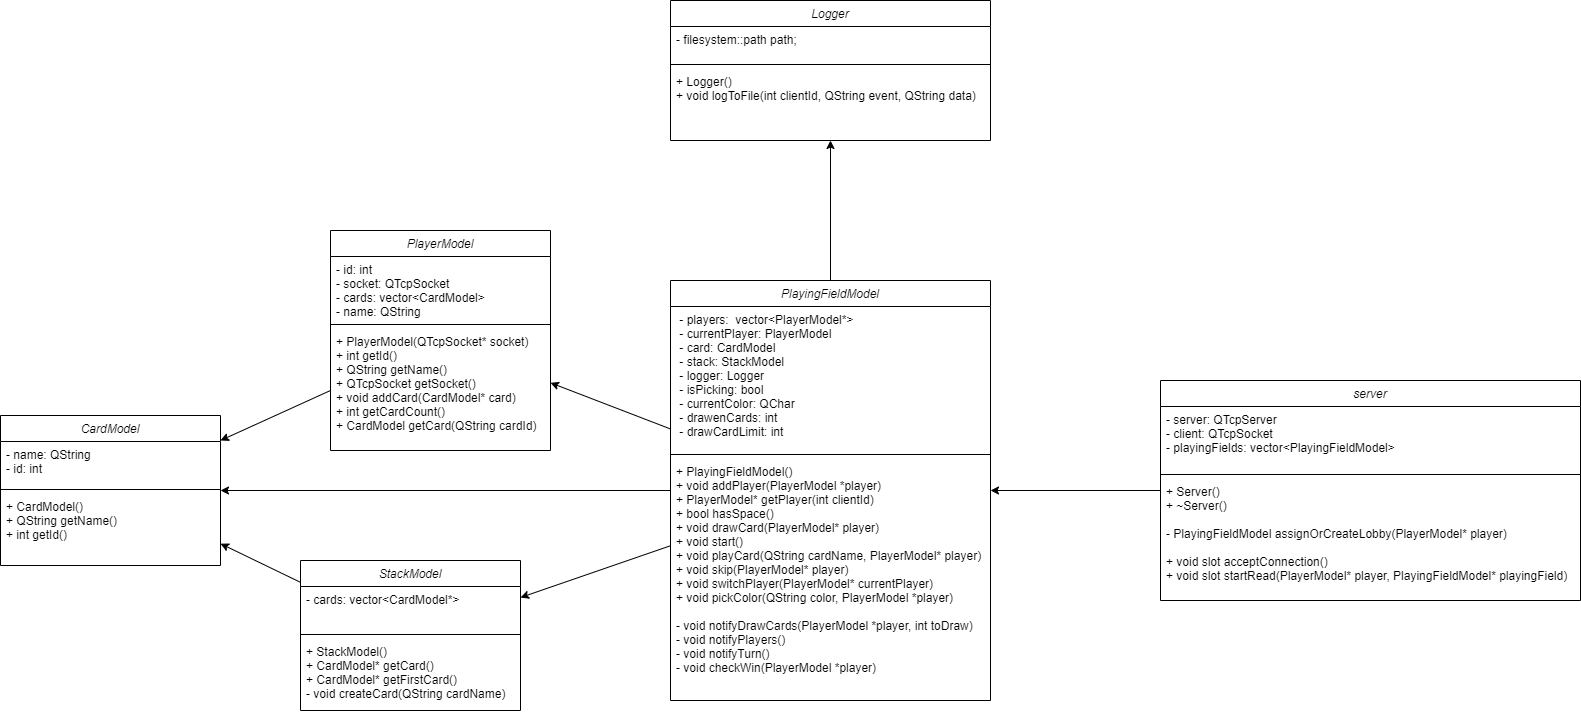

The diagram above was exported from draw.io. Its source (the exported page's mxGraphModel, read from the mxfile embedded in the PNG):
<mxGraphModel dx="4750" dy="1309" grid="1" gridSize="10" guides="1" tooltips="1" connect="1" arrows="1" fold="1" page="1" pageScale="1" pageWidth="827" pageHeight="1169" math="0" shadow="0">
  <root>
    <mxCell id="WIyWlLk6GJQsqaUBKTNV-0" />
    <mxCell id="WIyWlLk6GJQsqaUBKTNV-1" parent="WIyWlLk6GJQsqaUBKTNV-0" />
    <mxCell id="hhlgXzaKitw-Tt_cZ-cd-0" value="CardModel" style="swimlane;fontStyle=2;align=center;verticalAlign=top;childLayout=stackLayout;horizontal=1;startSize=26;horizontalStack=0;resizeParent=1;resizeLast=0;collapsible=1;marginBottom=0;rounded=0;shadow=0;strokeWidth=1;" vertex="1" parent="WIyWlLk6GJQsqaUBKTNV-1">
      <mxGeometry x="-2190" y="905" width="220" height="150" as="geometry">
        <mxRectangle x="230" y="140" width="160" height="26" as="alternateBounds" />
      </mxGeometry>
    </mxCell>
    <mxCell id="hhlgXzaKitw-Tt_cZ-cd-1" value="- name: QString&#10;- id: int" style="text;align=left;verticalAlign=top;spacingLeft=4;spacingRight=4;overflow=hidden;rotatable=0;points=[[0,0.5],[1,0.5]];portConstraint=eastwest;" vertex="1" parent="hhlgXzaKitw-Tt_cZ-cd-0">
      <mxGeometry y="26" width="220" height="44" as="geometry" />
    </mxCell>
    <mxCell id="hhlgXzaKitw-Tt_cZ-cd-2" value="" style="line;html=1;strokeWidth=1;align=left;verticalAlign=middle;spacingTop=-1;spacingLeft=3;spacingRight=3;rotatable=0;labelPosition=right;points=[];portConstraint=eastwest;" vertex="1" parent="hhlgXzaKitw-Tt_cZ-cd-0">
      <mxGeometry y="70" width="220" height="8" as="geometry" />
    </mxCell>
    <mxCell id="hhlgXzaKitw-Tt_cZ-cd-3" value="+ CardModel()&#10;+ QString getName()&#10;+ int getId()" style="text;align=left;verticalAlign=top;spacingLeft=4;spacingRight=4;overflow=hidden;rotatable=0;points=[[0,0.5],[1,0.5]];portConstraint=eastwest;" vertex="1" parent="hhlgXzaKitw-Tt_cZ-cd-0">
      <mxGeometry y="78" width="220" height="62" as="geometry" />
    </mxCell>
    <mxCell id="hhlgXzaKitw-Tt_cZ-cd-4" value="PlayerModel" style="swimlane;fontStyle=2;align=center;verticalAlign=top;childLayout=stackLayout;horizontal=1;startSize=26;horizontalStack=0;resizeParent=1;resizeLast=0;collapsible=1;marginBottom=0;rounded=0;shadow=0;strokeWidth=1;" vertex="1" parent="WIyWlLk6GJQsqaUBKTNV-1">
      <mxGeometry x="-1860" y="720" width="220" height="220" as="geometry">
        <mxRectangle x="230" y="140" width="160" height="26" as="alternateBounds" />
      </mxGeometry>
    </mxCell>
    <mxCell id="hhlgXzaKitw-Tt_cZ-cd-5" value="- id: int&#10;- socket: QTcpSocket&#10;- cards: vector&lt;CardModel&gt;&#10;- name: QString" style="text;align=left;verticalAlign=top;spacingLeft=4;spacingRight=4;overflow=hidden;rotatable=0;points=[[0,0.5],[1,0.5]];portConstraint=eastwest;" vertex="1" parent="hhlgXzaKitw-Tt_cZ-cd-4">
      <mxGeometry y="26" width="220" height="64" as="geometry" />
    </mxCell>
    <mxCell id="hhlgXzaKitw-Tt_cZ-cd-6" value="" style="line;html=1;strokeWidth=1;align=left;verticalAlign=middle;spacingTop=-1;spacingLeft=3;spacingRight=3;rotatable=0;labelPosition=right;points=[];portConstraint=eastwest;" vertex="1" parent="hhlgXzaKitw-Tt_cZ-cd-4">
      <mxGeometry y="90" width="220" height="8" as="geometry" />
    </mxCell>
    <mxCell id="hhlgXzaKitw-Tt_cZ-cd-7" value="+ PlayerModel(QTcpSocket* socket)&#10;+ int getId()&#10;+ QString getName()&#10;+ QTcpSocket getSocket()&#10;+ void addCard(CardModel* card)&#10;+ int getCardCount()&#10;+ CardModel getCard(QString cardId)" style="text;align=left;verticalAlign=top;spacingLeft=4;spacingRight=4;overflow=hidden;rotatable=0;points=[[0,0.5],[1,0.5]];portConstraint=eastwest;" vertex="1" parent="hhlgXzaKitw-Tt_cZ-cd-4">
      <mxGeometry y="98" width="220" height="122" as="geometry" />
    </mxCell>
    <mxCell id="hhlgXzaKitw-Tt_cZ-cd-10" value="server" style="swimlane;fontStyle=2;align=center;verticalAlign=top;childLayout=stackLayout;horizontal=1;startSize=26;horizontalStack=0;resizeParent=1;resizeLast=0;collapsible=1;marginBottom=0;rounded=0;shadow=0;strokeWidth=1;" vertex="1" parent="WIyWlLk6GJQsqaUBKTNV-1">
      <mxGeometry x="-1030" y="870" width="420" height="220" as="geometry">
        <mxRectangle x="230" y="140" width="160" height="26" as="alternateBounds" />
      </mxGeometry>
    </mxCell>
    <mxCell id="hhlgXzaKitw-Tt_cZ-cd-11" value="- server: QTcpServer&#10;- client: QTcpSocket&#10;- playingFields: vector&lt;PlayingFieldModel&gt;" style="text;align=left;verticalAlign=top;spacingLeft=4;spacingRight=4;overflow=hidden;rotatable=0;points=[[0,0.5],[1,0.5]];portConstraint=eastwest;" vertex="1" parent="hhlgXzaKitw-Tt_cZ-cd-10">
      <mxGeometry y="26" width="420" height="64" as="geometry" />
    </mxCell>
    <mxCell id="hhlgXzaKitw-Tt_cZ-cd-12" value="" style="line;html=1;strokeWidth=1;align=left;verticalAlign=middle;spacingTop=-1;spacingLeft=3;spacingRight=3;rotatable=0;labelPosition=right;points=[];portConstraint=eastwest;" vertex="1" parent="hhlgXzaKitw-Tt_cZ-cd-10">
      <mxGeometry y="90" width="420" height="8" as="geometry" />
    </mxCell>
    <mxCell id="hhlgXzaKitw-Tt_cZ-cd-13" value="+ Server()&#10;+ ~Server()&#10;&#10;- PlayingFieldModel assignOrCreateLobby(PlayerModel* player)&#10;&#10;+ void slot acceptConnection()&#10;+ void slot startRead(PlayerModel* player, PlayingFieldModel* playingField)" style="text;align=left;verticalAlign=top;spacingLeft=4;spacingRight=4;overflow=hidden;rotatable=0;points=[[0,0.5],[1,0.5]];portConstraint=eastwest;" vertex="1" parent="hhlgXzaKitw-Tt_cZ-cd-10">
      <mxGeometry y="98" width="420" height="122" as="geometry" />
    </mxCell>
    <mxCell id="hhlgXzaKitw-Tt_cZ-cd-14" value="Logger" style="swimlane;fontStyle=2;align=center;verticalAlign=top;childLayout=stackLayout;horizontal=1;startSize=26;horizontalStack=0;resizeParent=1;resizeLast=0;collapsible=1;marginBottom=0;rounded=0;shadow=0;strokeWidth=1;" vertex="1" parent="WIyWlLk6GJQsqaUBKTNV-1">
      <mxGeometry x="-1520" y="490" width="320" height="140" as="geometry">
        <mxRectangle x="230" y="140" width="160" height="26" as="alternateBounds" />
      </mxGeometry>
    </mxCell>
    <mxCell id="hhlgXzaKitw-Tt_cZ-cd-15" value="- filesystem::path path;" style="text;align=left;verticalAlign=top;spacingLeft=4;spacingRight=4;overflow=hidden;rotatable=0;points=[[0,0.5],[1,0.5]];portConstraint=eastwest;" vertex="1" parent="hhlgXzaKitw-Tt_cZ-cd-14">
      <mxGeometry y="26" width="320" height="34" as="geometry" />
    </mxCell>
    <mxCell id="hhlgXzaKitw-Tt_cZ-cd-16" value="" style="line;html=1;strokeWidth=1;align=left;verticalAlign=middle;spacingTop=-1;spacingLeft=3;spacingRight=3;rotatable=0;labelPosition=right;points=[];portConstraint=eastwest;" vertex="1" parent="hhlgXzaKitw-Tt_cZ-cd-14">
      <mxGeometry y="60" width="320" height="8" as="geometry" />
    </mxCell>
    <mxCell id="hhlgXzaKitw-Tt_cZ-cd-17" value="+ Logger()&#10;+ void logToFile(int clientId, QString event, QString data)" style="text;align=left;verticalAlign=top;spacingLeft=4;spacingRight=4;overflow=hidden;rotatable=0;points=[[0,0.5],[1,0.5]];portConstraint=eastwest;" vertex="1" parent="hhlgXzaKitw-Tt_cZ-cd-14">
      <mxGeometry y="68" width="320" height="72" as="geometry" />
    </mxCell>
    <mxCell id="hhlgXzaKitw-Tt_cZ-cd-19" value="PlayingFieldModel" style="swimlane;fontStyle=2;align=center;verticalAlign=top;childLayout=stackLayout;horizontal=1;startSize=26;horizontalStack=0;resizeParent=1;resizeLast=0;collapsible=1;marginBottom=0;rounded=0;shadow=0;strokeWidth=1;" vertex="1" parent="WIyWlLk6GJQsqaUBKTNV-1">
      <mxGeometry x="-1520" y="770" width="320" height="420" as="geometry">
        <mxRectangle x="230" y="140" width="160" height="26" as="alternateBounds" />
      </mxGeometry>
    </mxCell>
    <mxCell id="hhlgXzaKitw-Tt_cZ-cd-20" value=" - players:  vector&lt;PlayerModel*&gt;&#10; - currentPlayer: PlayerModel&#10; - card: CardModel&#10; - stack: StackModel&#10; - logger: Logger&#10; - isPicking: bool&#10; - currentColor: QChar&#10; - drawenCards: int&#10; - drawCardLimit: int" style="text;align=left;verticalAlign=top;spacingLeft=4;spacingRight=4;overflow=hidden;rotatable=0;points=[[0,0.5],[1,0.5]];portConstraint=eastwest;" vertex="1" parent="hhlgXzaKitw-Tt_cZ-cd-19">
      <mxGeometry y="26" width="320" height="144" as="geometry" />
    </mxCell>
    <mxCell id="hhlgXzaKitw-Tt_cZ-cd-21" value="" style="line;html=1;strokeWidth=1;align=left;verticalAlign=middle;spacingTop=-1;spacingLeft=3;spacingRight=3;rotatable=0;labelPosition=right;points=[];portConstraint=eastwest;" vertex="1" parent="hhlgXzaKitw-Tt_cZ-cd-19">
      <mxGeometry y="170" width="320" height="8" as="geometry" />
    </mxCell>
    <mxCell id="hhlgXzaKitw-Tt_cZ-cd-22" value="+ PlayingFieldModel()&#10;+ void addPlayer(PlayerModel *player)&#10;+ PlayerModel* getPlayer(int clientId)&#10;+ bool hasSpace()&#10;+ void drawCard(PlayerModel* player)&#10;+ void start()&#10;+ void playCard(QString cardName, PlayerModel* player)&#10;+ void skip(PlayerModel* player)&#10;+ void switchPlayer(PlayerModel* currentPlayer)&#10;+ void pickColor(QString color, PlayerModel *player)&#10;&#10;- void notifyDrawCards(PlayerModel *player, int toDraw)&#10;- void notifyPlayers()&#10;- void notifyTurn()&#10;- void checkWin(PlayerModel *player)" style="text;align=left;verticalAlign=top;spacingLeft=4;spacingRight=4;overflow=hidden;rotatable=0;points=[[0,0.5],[1,0.5]];portConstraint=eastwest;" vertex="1" parent="hhlgXzaKitw-Tt_cZ-cd-19">
      <mxGeometry y="178" width="320" height="242" as="geometry" />
    </mxCell>
    <mxCell id="hhlgXzaKitw-Tt_cZ-cd-26" value="" style="endArrow=classic;html=1;rounded=0;" edge="1" parent="WIyWlLk6GJQsqaUBKTNV-1" source="hhlgXzaKitw-Tt_cZ-cd-10" target="hhlgXzaKitw-Tt_cZ-cd-19">
      <mxGeometry width="50" height="50" relative="1" as="geometry">
        <mxPoint x="-1200" y="1060" as="sourcePoint" />
        <mxPoint x="-1150" y="1010" as="targetPoint" />
      </mxGeometry>
    </mxCell>
    <mxCell id="hhlgXzaKitw-Tt_cZ-cd-27" value="" style="endArrow=classic;html=1;rounded=0;" edge="1" parent="WIyWlLk6GJQsqaUBKTNV-1" source="hhlgXzaKitw-Tt_cZ-cd-19" target="hhlgXzaKitw-Tt_cZ-cd-14">
      <mxGeometry width="50" height="50" relative="1" as="geometry">
        <mxPoint x="-1020" y="990" as="sourcePoint" />
        <mxPoint x="-1150" y="720" as="targetPoint" />
      </mxGeometry>
    </mxCell>
    <mxCell id="hhlgXzaKitw-Tt_cZ-cd-28" value="StackModel" style="swimlane;fontStyle=2;align=center;verticalAlign=top;childLayout=stackLayout;horizontal=1;startSize=26;horizontalStack=0;resizeParent=1;resizeLast=0;collapsible=1;marginBottom=0;rounded=0;shadow=0;strokeWidth=1;" vertex="1" parent="WIyWlLk6GJQsqaUBKTNV-1">
      <mxGeometry x="-1890" y="1050" width="220" height="150" as="geometry">
        <mxRectangle x="230" y="140" width="160" height="26" as="alternateBounds" />
      </mxGeometry>
    </mxCell>
    <mxCell id="hhlgXzaKitw-Tt_cZ-cd-29" value="- cards: vector&lt;CardModel*&gt;" style="text;align=left;verticalAlign=top;spacingLeft=4;spacingRight=4;overflow=hidden;rotatable=0;points=[[0,0.5],[1,0.5]];portConstraint=eastwest;" vertex="1" parent="hhlgXzaKitw-Tt_cZ-cd-28">
      <mxGeometry y="26" width="220" height="44" as="geometry" />
    </mxCell>
    <mxCell id="hhlgXzaKitw-Tt_cZ-cd-30" value="" style="line;html=1;strokeWidth=1;align=left;verticalAlign=middle;spacingTop=-1;spacingLeft=3;spacingRight=3;rotatable=0;labelPosition=right;points=[];portConstraint=eastwest;" vertex="1" parent="hhlgXzaKitw-Tt_cZ-cd-28">
      <mxGeometry y="70" width="220" height="8" as="geometry" />
    </mxCell>
    <mxCell id="hhlgXzaKitw-Tt_cZ-cd-31" value="+ StackModel()&#10;+ CardModel* getCard()&#10;+ CardModel* getFirstCard()&#10;- void createCard(QString cardName)" style="text;align=left;verticalAlign=top;spacingLeft=4;spacingRight=4;overflow=hidden;rotatable=0;points=[[0,0.5],[1,0.5]];portConstraint=eastwest;" vertex="1" parent="hhlgXzaKitw-Tt_cZ-cd-28">
      <mxGeometry y="78" width="220" height="62" as="geometry" />
    </mxCell>
    <mxCell id="hhlgXzaKitw-Tt_cZ-cd-33" value="" style="endArrow=classic;html=1;rounded=0;" edge="1" parent="WIyWlLk6GJQsqaUBKTNV-1" source="hhlgXzaKitw-Tt_cZ-cd-19" target="hhlgXzaKitw-Tt_cZ-cd-28">
      <mxGeometry width="50" height="50" relative="1" as="geometry">
        <mxPoint x="-1350" y="780" as="sourcePoint" />
        <mxPoint x="-1350" y="640" as="targetPoint" />
      </mxGeometry>
    </mxCell>
    <mxCell id="hhlgXzaKitw-Tt_cZ-cd-34" value="" style="endArrow=classic;html=1;rounded=0;" edge="1" parent="WIyWlLk6GJQsqaUBKTNV-1" source="hhlgXzaKitw-Tt_cZ-cd-28" target="hhlgXzaKitw-Tt_cZ-cd-0">
      <mxGeometry width="50" height="50" relative="1" as="geometry">
        <mxPoint x="-1920" y="1120" as="sourcePoint" />
        <mxPoint x="-1700" y="994" as="targetPoint" />
      </mxGeometry>
    </mxCell>
    <mxCell id="hhlgXzaKitw-Tt_cZ-cd-35" value="" style="endArrow=classic;html=1;rounded=0;" edge="1" parent="WIyWlLk6GJQsqaUBKTNV-1" source="hhlgXzaKitw-Tt_cZ-cd-4" target="hhlgXzaKitw-Tt_cZ-cd-0">
      <mxGeometry width="50" height="50" relative="1" as="geometry">
        <mxPoint x="-1880" y="1082" as="sourcePoint" />
        <mxPoint x="-1960" y="1043" as="targetPoint" />
      </mxGeometry>
    </mxCell>
    <mxCell id="hhlgXzaKitw-Tt_cZ-cd-36" value="" style="endArrow=classic;html=1;rounded=0;" edge="1" parent="WIyWlLk6GJQsqaUBKTNV-1" source="hhlgXzaKitw-Tt_cZ-cd-19" target="hhlgXzaKitw-Tt_cZ-cd-4">
      <mxGeometry width="50" height="50" relative="1" as="geometry">
        <mxPoint x="-1510" y="1045" as="sourcePoint" />
        <mxPoint x="-1660" y="1097" as="targetPoint" />
      </mxGeometry>
    </mxCell>
    <mxCell id="hhlgXzaKitw-Tt_cZ-cd-37" value="" style="endArrow=classic;html=1;rounded=0;" edge="1" parent="WIyWlLk6GJQsqaUBKTNV-1" source="hhlgXzaKitw-Tt_cZ-cd-19" target="hhlgXzaKitw-Tt_cZ-cd-0">
      <mxGeometry width="50" height="50" relative="1" as="geometry">
        <mxPoint x="-1510" y="928" as="sourcePoint" />
        <mxPoint x="-1630" y="882" as="targetPoint" />
      </mxGeometry>
    </mxCell>
  </root>
</mxGraphModel>